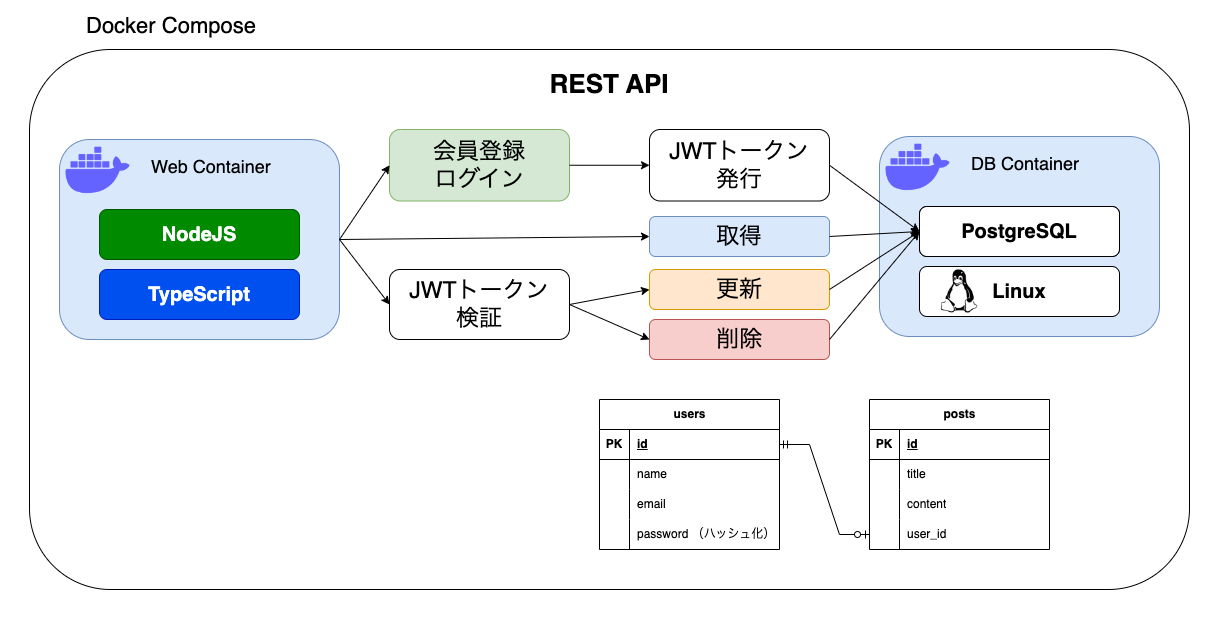

The diagram above was exported from draw.io. Its source (the exported page's mxGraphModel, read from the mxfile embedded in the PNG):
<mxGraphModel dx="2021" dy="928" grid="1" gridSize="10" guides="1" tooltips="1" connect="1" arrows="1" fold="1" page="1" pageScale="1" pageWidth="827" pageHeight="1169" math="0" shadow="0">
  <root>
    <mxCell id="0" />
    <mxCell id="1" parent="0" />
    <mxCell id="bS3QPwmq67NfJXnXUcan-64" value="" style="rounded=0;whiteSpace=wrap;html=1;strokeWidth=0;strokeColor=#ffffff;" vertex="1" parent="1">
      <mxGeometry x="-20" y="20" width="1220" height="620" as="geometry" />
    </mxCell>
    <mxCell id="bS3QPwmq67NfJXnXUcan-59" value="" style="rounded=1;whiteSpace=wrap;html=1;" vertex="1" parent="1">
      <mxGeometry x="10" y="70" width="1160" height="540" as="geometry" />
    </mxCell>
    <mxCell id="bS3QPwmq67NfJXnXUcan-3" value="" style="rounded=1;whiteSpace=wrap;html=1;fillColor=#dae8fc;strokeColor=#6c8ebf;" vertex="1" parent="1">
      <mxGeometry x="40" y="160" width="280" height="200" as="geometry" />
    </mxCell>
    <mxCell id="bS3QPwmq67NfJXnXUcan-4" value="" style="shape=image;html=1;verticalAlign=top;verticalLabelPosition=bottom;labelBackgroundColor=#ffffff;imageAspect=0;aspect=fixed;image=https://cdn1.iconfinder.com/data/icons/unicons-line-vol-3/24/docker-128.png" vertex="1" parent="1">
      <mxGeometry x="40" y="153" width="77" height="77" as="geometry" />
    </mxCell>
    <mxCell id="bS3QPwmq67NfJXnXUcan-5" value="&lt;font style=&quot;font-size: 18px;&quot;&gt;Web Container&lt;/font&gt;" style="text;strokeColor=none;align=left;fillColor=none;html=1;verticalAlign=middle;whiteSpace=wrap;rounded=0;" vertex="1" parent="1">
      <mxGeometry x="130" y="164" width="170" height="46" as="geometry" />
    </mxCell>
    <mxCell id="bS3QPwmq67NfJXnXUcan-6" value="" style="rounded=1;whiteSpace=wrap;html=1;fillColor=#dae8fc;strokeColor=#6c8ebf;" vertex="1" parent="1">
      <mxGeometry x="860" y="157" width="280" height="200" as="geometry" />
    </mxCell>
    <mxCell id="bS3QPwmq67NfJXnXUcan-7" value="" style="shape=image;html=1;verticalAlign=top;verticalLabelPosition=bottom;labelBackgroundColor=#ffffff;imageAspect=0;aspect=fixed;image=https://cdn1.iconfinder.com/data/icons/unicons-line-vol-3/24/docker-128.png" vertex="1" parent="1">
      <mxGeometry x="860" y="150" width="77" height="77" as="geometry" />
    </mxCell>
    <mxCell id="bS3QPwmq67NfJXnXUcan-8" value="&lt;font style=&quot;font-size: 18px;&quot;&gt;DB Container&lt;/font&gt;" style="text;strokeColor=none;align=left;fillColor=none;html=1;verticalAlign=middle;whiteSpace=wrap;rounded=0;" vertex="1" parent="1">
      <mxGeometry x="950" y="161" width="170" height="46" as="geometry" />
    </mxCell>
    <mxCell id="bS3QPwmq67NfJXnXUcan-10" value="&lt;font style=&quot;font-size: 22px;&quot;&gt;Docker Compose&lt;/font&gt;" style="text;strokeColor=none;align=left;fillColor=none;html=1;verticalAlign=middle;whiteSpace=wrap;rounded=0;" vertex="1" parent="1">
      <mxGeometry x="65" y="24" width="230" height="46" as="geometry" />
    </mxCell>
    <mxCell id="bS3QPwmq67NfJXnXUcan-11" value="&lt;font style=&quot;font-size: 20px;&quot;&gt;&lt;b&gt;NodeJS&lt;/b&gt;&lt;/font&gt;" style="rounded=1;whiteSpace=wrap;html=1;fillColor=#008a00;fontColor=#ffffff;strokeColor=#005700;" vertex="1" parent="1">
      <mxGeometry x="80" y="230" width="200" height="50" as="geometry" />
    </mxCell>
    <mxCell id="bS3QPwmq67NfJXnXUcan-12" value="&lt;font style=&quot;font-size: 20px;&quot;&gt;&lt;b&gt;TypeScript&lt;/b&gt;&lt;/font&gt;" style="rounded=1;whiteSpace=wrap;html=1;fillColor=#0050ef;fontColor=#ffffff;strokeColor=#001DBC;" vertex="1" parent="1">
      <mxGeometry x="80" y="290" width="200" height="50" as="geometry" />
    </mxCell>
    <mxCell id="bS3QPwmq67NfJXnXUcan-13" value="&lt;font style=&quot;font-size: 20px;&quot;&gt;&lt;b&gt;MySQL&lt;/b&gt;&lt;/font&gt;" style="rounded=1;whiteSpace=wrap;html=1;" vertex="1" parent="1">
      <mxGeometry x="900" y="227" width="200" height="50" as="geometry" />
    </mxCell>
    <mxCell id="bS3QPwmq67NfJXnXUcan-14" value="&lt;font style=&quot;font-size: 20px;&quot;&gt;&lt;b&gt;Linux&lt;/b&gt;&lt;/font&gt;" style="rounded=1;whiteSpace=wrap;html=1;" vertex="1" parent="1">
      <mxGeometry x="900" y="287" width="200" height="50" as="geometry" />
    </mxCell>
    <mxCell id="bS3QPwmq67NfJXnXUcan-15" value="&lt;font style=&quot;font-size: 23px;&quot;&gt;JWTトークン&lt;/font&gt;&lt;div style=&quot;font-size: 23px;&quot;&gt;&lt;font style=&quot;font-size: 23px;&quot;&gt;検証&lt;/font&gt;&lt;/div&gt;" style="rounded=1;whiteSpace=wrap;html=1;" vertex="1" parent="1">
      <mxGeometry x="370" y="290" width="180" height="70" as="geometry" />
    </mxCell>
    <mxCell id="bS3QPwmq67NfJXnXUcan-16" value="&lt;span style=&quot;font-size: 23px;&quot;&gt;会員登録&lt;/span&gt;&lt;div&gt;&lt;span style=&quot;font-size: 23px;&quot;&gt;ログイン&lt;/span&gt;&lt;/div&gt;" style="rounded=1;whiteSpace=wrap;html=1;fillColor=#d5e8d4;strokeColor=#82b366;" vertex="1" parent="1">
      <mxGeometry x="370" y="150" width="180" height="71.5" as="geometry" />
    </mxCell>
    <mxCell id="bS3QPwmq67NfJXnXUcan-17" value="" style="endArrow=classic;html=1;rounded=0;exitX=1;exitY=0.5;exitDx=0;exitDy=0;entryX=0;entryY=0.5;entryDx=0;entryDy=0;" edge="1" parent="1" source="bS3QPwmq67NfJXnXUcan-3" target="bS3QPwmq67NfJXnXUcan-16">
      <mxGeometry width="50" height="50" relative="1" as="geometry">
        <mxPoint x="510" y="310" as="sourcePoint" />
        <mxPoint x="560" y="260" as="targetPoint" />
      </mxGeometry>
    </mxCell>
    <mxCell id="bS3QPwmq67NfJXnXUcan-18" value="" style="endArrow=classic;html=1;rounded=0;exitX=1;exitY=0.5;exitDx=0;exitDy=0;entryX=0;entryY=0.5;entryDx=0;entryDy=0;" edge="1" parent="1" source="bS3QPwmq67NfJXnXUcan-3" target="bS3QPwmq67NfJXnXUcan-15">
      <mxGeometry width="50" height="50" relative="1" as="geometry">
        <mxPoint x="510" y="310" as="sourcePoint" />
        <mxPoint x="560" y="260" as="targetPoint" />
      </mxGeometry>
    </mxCell>
    <mxCell id="bS3QPwmq67NfJXnXUcan-19" value="&lt;font style=&quot;font-size: 23px;&quot;&gt;JWTトークン&lt;/font&gt;&lt;div style=&quot;font-size: 23px;&quot;&gt;&lt;font style=&quot;font-size: 23px;&quot;&gt;発行&lt;/font&gt;&lt;/div&gt;" style="rounded=1;whiteSpace=wrap;html=1;" vertex="1" parent="1">
      <mxGeometry x="630" y="150" width="180" height="71.5" as="geometry" />
    </mxCell>
    <mxCell id="bS3QPwmq67NfJXnXUcan-20" value="" style="endArrow=classic;html=1;rounded=0;exitX=1;exitY=0.5;exitDx=0;exitDy=0;entryX=0;entryY=0.5;entryDx=0;entryDy=0;" edge="1" parent="1" source="bS3QPwmq67NfJXnXUcan-16" target="bS3QPwmq67NfJXnXUcan-19">
      <mxGeometry width="50" height="50" relative="1" as="geometry">
        <mxPoint x="510" y="310" as="sourcePoint" />
        <mxPoint x="560" y="260" as="targetPoint" />
      </mxGeometry>
    </mxCell>
    <mxCell id="bS3QPwmq67NfJXnXUcan-22" value="" style="endArrow=classic;html=1;rounded=0;exitX=1;exitY=0.5;exitDx=0;exitDy=0;entryX=0;entryY=0.5;entryDx=0;entryDy=0;" edge="1" parent="1" source="bS3QPwmq67NfJXnXUcan-19" target="bS3QPwmq67NfJXnXUcan-13">
      <mxGeometry width="50" height="50" relative="1" as="geometry">
        <mxPoint x="510" y="260" as="sourcePoint" />
        <mxPoint x="560" y="210" as="targetPoint" />
      </mxGeometry>
    </mxCell>
    <mxCell id="bS3QPwmq67NfJXnXUcan-23" value="&lt;span style=&quot;font-size: 23px;&quot;&gt;取得&lt;/span&gt;" style="rounded=1;whiteSpace=wrap;html=1;fillColor=#dae8fc;strokeColor=#6c8ebf;" vertex="1" parent="1">
      <mxGeometry x="630" y="237" width="180" height="40" as="geometry" />
    </mxCell>
    <mxCell id="bS3QPwmq67NfJXnXUcan-24" value="" style="endArrow=classic;html=1;rounded=0;exitX=1;exitY=0.5;exitDx=0;exitDy=0;entryX=0;entryY=0.5;entryDx=0;entryDy=0;" edge="1" parent="1" source="bS3QPwmq67NfJXnXUcan-3" target="bS3QPwmq67NfJXnXUcan-23">
      <mxGeometry width="50" height="50" relative="1" as="geometry">
        <mxPoint x="510" y="260" as="sourcePoint" />
        <mxPoint x="560" y="210" as="targetPoint" />
      </mxGeometry>
    </mxCell>
    <mxCell id="bS3QPwmq67NfJXnXUcan-25" value="" style="endArrow=classic;html=1;rounded=0;exitX=1;exitY=0.5;exitDx=0;exitDy=0;entryX=0;entryY=0.5;entryDx=0;entryDy=0;" edge="1" parent="1" source="bS3QPwmq67NfJXnXUcan-23" target="bS3QPwmq67NfJXnXUcan-13">
      <mxGeometry width="50" height="50" relative="1" as="geometry">
        <mxPoint x="510" y="260" as="sourcePoint" />
        <mxPoint x="560" y="210" as="targetPoint" />
      </mxGeometry>
    </mxCell>
    <mxCell id="bS3QPwmq67NfJXnXUcan-26" value="&lt;span style=&quot;font-size: 23px;&quot;&gt;更新&lt;/span&gt;" style="rounded=1;whiteSpace=wrap;html=1;fillColor=#ffe6cc;strokeColor=#d79b00;" vertex="1" parent="1">
      <mxGeometry x="630" y="290" width="180" height="40" as="geometry" />
    </mxCell>
    <mxCell id="bS3QPwmq67NfJXnXUcan-27" value="&lt;span style=&quot;font-size: 23px;&quot;&gt;削除&lt;/span&gt;" style="rounded=1;whiteSpace=wrap;html=1;fillColor=#f8cecc;strokeColor=#b85450;" vertex="1" parent="1">
      <mxGeometry x="630" y="340" width="180" height="40" as="geometry" />
    </mxCell>
    <mxCell id="bS3QPwmq67NfJXnXUcan-28" value="" style="endArrow=classic;html=1;rounded=0;exitX=1;exitY=0.5;exitDx=0;exitDy=0;entryX=0;entryY=0.5;entryDx=0;entryDy=0;" edge="1" parent="1" source="bS3QPwmq67NfJXnXUcan-15" target="bS3QPwmq67NfJXnXUcan-26">
      <mxGeometry width="50" height="50" relative="1" as="geometry">
        <mxPoint x="510" y="260" as="sourcePoint" />
        <mxPoint x="560" y="210" as="targetPoint" />
      </mxGeometry>
    </mxCell>
    <mxCell id="bS3QPwmq67NfJXnXUcan-29" value="" style="endArrow=classic;html=1;rounded=0;exitX=1;exitY=0.5;exitDx=0;exitDy=0;entryX=0;entryY=0.5;entryDx=0;entryDy=0;" edge="1" parent="1" source="bS3QPwmq67NfJXnXUcan-15" target="bS3QPwmq67NfJXnXUcan-27">
      <mxGeometry width="50" height="50" relative="1" as="geometry">
        <mxPoint x="510" y="260" as="sourcePoint" />
        <mxPoint x="560" y="210" as="targetPoint" />
      </mxGeometry>
    </mxCell>
    <mxCell id="bS3QPwmq67NfJXnXUcan-30" value="" style="endArrow=classic;html=1;rounded=0;exitX=1;exitY=0.5;exitDx=0;exitDy=0;entryX=0;entryY=0.5;entryDx=0;entryDy=0;" edge="1" parent="1" source="bS3QPwmq67NfJXnXUcan-26" target="bS3QPwmq67NfJXnXUcan-13">
      <mxGeometry width="50" height="50" relative="1" as="geometry">
        <mxPoint x="510" y="260" as="sourcePoint" />
        <mxPoint x="560" y="210" as="targetPoint" />
      </mxGeometry>
    </mxCell>
    <mxCell id="bS3QPwmq67NfJXnXUcan-31" value="" style="endArrow=classic;html=1;rounded=0;exitX=1;exitY=0.5;exitDx=0;exitDy=0;entryX=0;entryY=0.5;entryDx=0;entryDy=0;" edge="1" parent="1" source="bS3QPwmq67NfJXnXUcan-27" target="bS3QPwmq67NfJXnXUcan-13">
      <mxGeometry width="50" height="50" relative="1" as="geometry">
        <mxPoint x="510" y="260" as="sourcePoint" />
        <mxPoint x="560" y="210" as="targetPoint" />
      </mxGeometry>
    </mxCell>
    <mxCell id="bS3QPwmq67NfJXnXUcan-32" value="posts" style="shape=table;startSize=30;container=1;collapsible=1;childLayout=tableLayout;fixedRows=1;rowLines=0;fontStyle=1;align=center;resizeLast=1;html=1;" vertex="1" parent="1">
      <mxGeometry x="850" y="420" width="180" height="150" as="geometry" />
    </mxCell>
    <mxCell id="bS3QPwmq67NfJXnXUcan-33" value="" style="shape=tableRow;horizontal=0;startSize=0;swimlaneHead=0;swimlaneBody=0;fillColor=none;collapsible=0;dropTarget=0;points=[[0,0.5],[1,0.5]];portConstraint=eastwest;top=0;left=0;right=0;bottom=1;" vertex="1" parent="bS3QPwmq67NfJXnXUcan-32">
      <mxGeometry y="30" width="180" height="30" as="geometry" />
    </mxCell>
    <mxCell id="bS3QPwmq67NfJXnXUcan-34" value="PK" style="shape=partialRectangle;connectable=0;fillColor=none;top=0;left=0;bottom=0;right=0;fontStyle=1;overflow=hidden;whiteSpace=wrap;html=1;" vertex="1" parent="bS3QPwmq67NfJXnXUcan-33">
      <mxGeometry width="30" height="30" as="geometry">
        <mxRectangle width="30" height="30" as="alternateBounds" />
      </mxGeometry>
    </mxCell>
    <mxCell id="bS3QPwmq67NfJXnXUcan-35" value="id" style="shape=partialRectangle;connectable=0;fillColor=none;top=0;left=0;bottom=0;right=0;align=left;spacingLeft=6;fontStyle=5;overflow=hidden;whiteSpace=wrap;html=1;" vertex="1" parent="bS3QPwmq67NfJXnXUcan-33">
      <mxGeometry x="30" width="150" height="30" as="geometry">
        <mxRectangle width="150" height="30" as="alternateBounds" />
      </mxGeometry>
    </mxCell>
    <mxCell id="bS3QPwmq67NfJXnXUcan-36" value="" style="shape=tableRow;horizontal=0;startSize=0;swimlaneHead=0;swimlaneBody=0;fillColor=none;collapsible=0;dropTarget=0;points=[[0,0.5],[1,0.5]];portConstraint=eastwest;top=0;left=0;right=0;bottom=0;" vertex="1" parent="bS3QPwmq67NfJXnXUcan-32">
      <mxGeometry y="60" width="180" height="30" as="geometry" />
    </mxCell>
    <mxCell id="bS3QPwmq67NfJXnXUcan-37" value="" style="shape=partialRectangle;connectable=0;fillColor=none;top=0;left=0;bottom=0;right=0;editable=1;overflow=hidden;whiteSpace=wrap;html=1;" vertex="1" parent="bS3QPwmq67NfJXnXUcan-36">
      <mxGeometry width="30" height="30" as="geometry">
        <mxRectangle width="30" height="30" as="alternateBounds" />
      </mxGeometry>
    </mxCell>
    <mxCell id="bS3QPwmq67NfJXnXUcan-38" value="title" style="shape=partialRectangle;connectable=0;fillColor=none;top=0;left=0;bottom=0;right=0;align=left;spacingLeft=6;overflow=hidden;whiteSpace=wrap;html=1;" vertex="1" parent="bS3QPwmq67NfJXnXUcan-36">
      <mxGeometry x="30" width="150" height="30" as="geometry">
        <mxRectangle width="150" height="30" as="alternateBounds" />
      </mxGeometry>
    </mxCell>
    <mxCell id="bS3QPwmq67NfJXnXUcan-39" value="" style="shape=tableRow;horizontal=0;startSize=0;swimlaneHead=0;swimlaneBody=0;fillColor=none;collapsible=0;dropTarget=0;points=[[0,0.5],[1,0.5]];portConstraint=eastwest;top=0;left=0;right=0;bottom=0;" vertex="1" parent="bS3QPwmq67NfJXnXUcan-32">
      <mxGeometry y="90" width="180" height="30" as="geometry" />
    </mxCell>
    <mxCell id="bS3QPwmq67NfJXnXUcan-40" value="" style="shape=partialRectangle;connectable=0;fillColor=none;top=0;left=0;bottom=0;right=0;editable=1;overflow=hidden;whiteSpace=wrap;html=1;" vertex="1" parent="bS3QPwmq67NfJXnXUcan-39">
      <mxGeometry width="30" height="30" as="geometry">
        <mxRectangle width="30" height="30" as="alternateBounds" />
      </mxGeometry>
    </mxCell>
    <mxCell id="bS3QPwmq67NfJXnXUcan-41" value="content" style="shape=partialRectangle;connectable=0;fillColor=none;top=0;left=0;bottom=0;right=0;align=left;spacingLeft=6;overflow=hidden;whiteSpace=wrap;html=1;" vertex="1" parent="bS3QPwmq67NfJXnXUcan-39">
      <mxGeometry x="30" width="150" height="30" as="geometry">
        <mxRectangle width="150" height="30" as="alternateBounds" />
      </mxGeometry>
    </mxCell>
    <mxCell id="bS3QPwmq67NfJXnXUcan-42" value="" style="shape=tableRow;horizontal=0;startSize=0;swimlaneHead=0;swimlaneBody=0;fillColor=none;collapsible=0;dropTarget=0;points=[[0,0.5],[1,0.5]];portConstraint=eastwest;top=0;left=0;right=0;bottom=0;" vertex="1" parent="bS3QPwmq67NfJXnXUcan-32">
      <mxGeometry y="120" width="180" height="30" as="geometry" />
    </mxCell>
    <mxCell id="bS3QPwmq67NfJXnXUcan-43" value="" style="shape=partialRectangle;connectable=0;fillColor=none;top=0;left=0;bottom=0;right=0;editable=1;overflow=hidden;whiteSpace=wrap;html=1;" vertex="1" parent="bS3QPwmq67NfJXnXUcan-42">
      <mxGeometry width="30" height="30" as="geometry">
        <mxRectangle width="30" height="30" as="alternateBounds" />
      </mxGeometry>
    </mxCell>
    <mxCell id="bS3QPwmq67NfJXnXUcan-44" value="user_id" style="shape=partialRectangle;connectable=0;fillColor=none;top=0;left=0;bottom=0;right=0;align=left;spacingLeft=6;overflow=hidden;whiteSpace=wrap;html=1;" vertex="1" parent="bS3QPwmq67NfJXnXUcan-42">
      <mxGeometry x="30" width="150" height="30" as="geometry">
        <mxRectangle width="150" height="30" as="alternateBounds" />
      </mxGeometry>
    </mxCell>
    <mxCell id="bS3QPwmq67NfJXnXUcan-45" value="users" style="shape=table;startSize=30;container=1;collapsible=1;childLayout=tableLayout;fixedRows=1;rowLines=0;fontStyle=1;align=center;resizeLast=1;html=1;" vertex="1" parent="1">
      <mxGeometry x="580" y="420" width="180" height="150" as="geometry" />
    </mxCell>
    <mxCell id="bS3QPwmq67NfJXnXUcan-46" value="" style="shape=tableRow;horizontal=0;startSize=0;swimlaneHead=0;swimlaneBody=0;fillColor=none;collapsible=0;dropTarget=0;points=[[0,0.5],[1,0.5]];portConstraint=eastwest;top=0;left=0;right=0;bottom=1;" vertex="1" parent="bS3QPwmq67NfJXnXUcan-45">
      <mxGeometry y="30" width="180" height="30" as="geometry" />
    </mxCell>
    <mxCell id="bS3QPwmq67NfJXnXUcan-47" value="PK" style="shape=partialRectangle;connectable=0;fillColor=none;top=0;left=0;bottom=0;right=0;fontStyle=1;overflow=hidden;whiteSpace=wrap;html=1;" vertex="1" parent="bS3QPwmq67NfJXnXUcan-46">
      <mxGeometry width="30" height="30" as="geometry">
        <mxRectangle width="30" height="30" as="alternateBounds" />
      </mxGeometry>
    </mxCell>
    <mxCell id="bS3QPwmq67NfJXnXUcan-48" value="id" style="shape=partialRectangle;connectable=0;fillColor=none;top=0;left=0;bottom=0;right=0;align=left;spacingLeft=6;fontStyle=5;overflow=hidden;whiteSpace=wrap;html=1;" vertex="1" parent="bS3QPwmq67NfJXnXUcan-46">
      <mxGeometry x="30" width="150" height="30" as="geometry">
        <mxRectangle width="150" height="30" as="alternateBounds" />
      </mxGeometry>
    </mxCell>
    <mxCell id="bS3QPwmq67NfJXnXUcan-49" value="" style="shape=tableRow;horizontal=0;startSize=0;swimlaneHead=0;swimlaneBody=0;fillColor=none;collapsible=0;dropTarget=0;points=[[0,0.5],[1,0.5]];portConstraint=eastwest;top=0;left=0;right=0;bottom=0;" vertex="1" parent="bS3QPwmq67NfJXnXUcan-45">
      <mxGeometry y="60" width="180" height="30" as="geometry" />
    </mxCell>
    <mxCell id="bS3QPwmq67NfJXnXUcan-50" value="" style="shape=partialRectangle;connectable=0;fillColor=none;top=0;left=0;bottom=0;right=0;editable=1;overflow=hidden;whiteSpace=wrap;html=1;" vertex="1" parent="bS3QPwmq67NfJXnXUcan-49">
      <mxGeometry width="30" height="30" as="geometry">
        <mxRectangle width="30" height="30" as="alternateBounds" />
      </mxGeometry>
    </mxCell>
    <mxCell id="bS3QPwmq67NfJXnXUcan-51" value="name" style="shape=partialRectangle;connectable=0;fillColor=none;top=0;left=0;bottom=0;right=0;align=left;spacingLeft=6;overflow=hidden;whiteSpace=wrap;html=1;" vertex="1" parent="bS3QPwmq67NfJXnXUcan-49">
      <mxGeometry x="30" width="150" height="30" as="geometry">
        <mxRectangle width="150" height="30" as="alternateBounds" />
      </mxGeometry>
    </mxCell>
    <mxCell id="bS3QPwmq67NfJXnXUcan-52" value="" style="shape=tableRow;horizontal=0;startSize=0;swimlaneHead=0;swimlaneBody=0;fillColor=none;collapsible=0;dropTarget=0;points=[[0,0.5],[1,0.5]];portConstraint=eastwest;top=0;left=0;right=0;bottom=0;" vertex="1" parent="bS3QPwmq67NfJXnXUcan-45">
      <mxGeometry y="90" width="180" height="30" as="geometry" />
    </mxCell>
    <mxCell id="bS3QPwmq67NfJXnXUcan-53" value="" style="shape=partialRectangle;connectable=0;fillColor=none;top=0;left=0;bottom=0;right=0;editable=1;overflow=hidden;whiteSpace=wrap;html=1;" vertex="1" parent="bS3QPwmq67NfJXnXUcan-52">
      <mxGeometry width="30" height="30" as="geometry">
        <mxRectangle width="30" height="30" as="alternateBounds" />
      </mxGeometry>
    </mxCell>
    <mxCell id="bS3QPwmq67NfJXnXUcan-54" value="email" style="shape=partialRectangle;connectable=0;fillColor=none;top=0;left=0;bottom=0;right=0;align=left;spacingLeft=6;overflow=hidden;whiteSpace=wrap;html=1;" vertex="1" parent="bS3QPwmq67NfJXnXUcan-52">
      <mxGeometry x="30" width="150" height="30" as="geometry">
        <mxRectangle width="150" height="30" as="alternateBounds" />
      </mxGeometry>
    </mxCell>
    <mxCell id="bS3QPwmq67NfJXnXUcan-55" value="" style="shape=tableRow;horizontal=0;startSize=0;swimlaneHead=0;swimlaneBody=0;fillColor=none;collapsible=0;dropTarget=0;points=[[0,0.5],[1,0.5]];portConstraint=eastwest;top=0;left=0;right=0;bottom=0;" vertex="1" parent="bS3QPwmq67NfJXnXUcan-45">
      <mxGeometry y="120" width="180" height="30" as="geometry" />
    </mxCell>
    <mxCell id="bS3QPwmq67NfJXnXUcan-56" value="" style="shape=partialRectangle;connectable=0;fillColor=none;top=0;left=0;bottom=0;right=0;editable=1;overflow=hidden;whiteSpace=wrap;html=1;" vertex="1" parent="bS3QPwmq67NfJXnXUcan-55">
      <mxGeometry width="30" height="30" as="geometry">
        <mxRectangle width="30" height="30" as="alternateBounds" />
      </mxGeometry>
    </mxCell>
    <mxCell id="bS3QPwmq67NfJXnXUcan-57" value="password （ハッシュ化）" style="shape=partialRectangle;connectable=0;fillColor=none;top=0;left=0;bottom=0;right=0;align=left;spacingLeft=6;overflow=hidden;whiteSpace=wrap;html=1;" vertex="1" parent="bS3QPwmq67NfJXnXUcan-55">
      <mxGeometry x="30" width="150" height="30" as="geometry">
        <mxRectangle width="150" height="30" as="alternateBounds" />
      </mxGeometry>
    </mxCell>
    <mxCell id="bS3QPwmq67NfJXnXUcan-58" value="" style="edgeStyle=entityRelationEdgeStyle;fontSize=12;html=1;endArrow=ERzeroToOne;startArrow=ERmandOne;rounded=0;exitX=1;exitY=0.5;exitDx=0;exitDy=0;" edge="1" parent="1" source="bS3QPwmq67NfJXnXUcan-46" target="bS3QPwmq67NfJXnXUcan-42">
      <mxGeometry width="100" height="100" relative="1" as="geometry">
        <mxPoint x="840" y="580" as="sourcePoint" />
        <mxPoint x="940" y="480" as="targetPoint" />
      </mxGeometry>
    </mxCell>
    <mxCell id="bS3QPwmq67NfJXnXUcan-62" value="" style="shape=image;html=1;verticalAlign=top;verticalLabelPosition=bottom;labelBackgroundColor=#ffffff;imageAspect=0;aspect=fixed;image=https://cdn2.iconfinder.com/data/icons/font-awesome/1792/linux-128.png;imageBackground=none;" vertex="1" parent="1">
      <mxGeometry x="918.5" y="290.5" width="43" height="43" as="geometry" />
    </mxCell>
    <mxCell id="bS3QPwmq67NfJXnXUcan-63" value="" style="sketch=0;outlineConnect=0;fontColor=#232F3E;gradientColor=none;fillColor=#C925D1;strokeColor=none;dashed=0;verticalLabelPosition=bottom;verticalAlign=top;align=center;html=1;fontSize=12;fontStyle=0;aspect=fixed;pointerEvents=1;shape=mxgraph.aws4.rds_mysql_instance;" vertex="1" parent="1">
      <mxGeometry x="918.5" y="230.5" width="43" height="43" as="geometry" />
    </mxCell>
    <mxCell id="bS3QPwmq67NfJXnXUcan-66" value="&lt;font style=&quot;font-size: 20px;&quot;&gt;&lt;b&gt;PostgreSQL&lt;/b&gt;&lt;/font&gt;" style="rounded=1;whiteSpace=wrap;html=1;" vertex="1" parent="1">
      <mxGeometry x="900" y="227" width="200" height="50" as="geometry" />
    </mxCell>
    <mxCell id="bS3QPwmq67NfJXnXUcan-68" value="&lt;font size=&quot;1&quot; style=&quot;&quot;&gt;&lt;b style=&quot;font-size: 26px;&quot;&gt;REST API&lt;/b&gt;&lt;/font&gt;" style="text;strokeColor=none;align=center;fillColor=none;html=1;verticalAlign=middle;whiteSpace=wrap;rounded=0;" vertex="1" parent="1">
      <mxGeometry x="360" y="80" width="460" height="50" as="geometry" />
    </mxCell>
  </root>
</mxGraphModel>